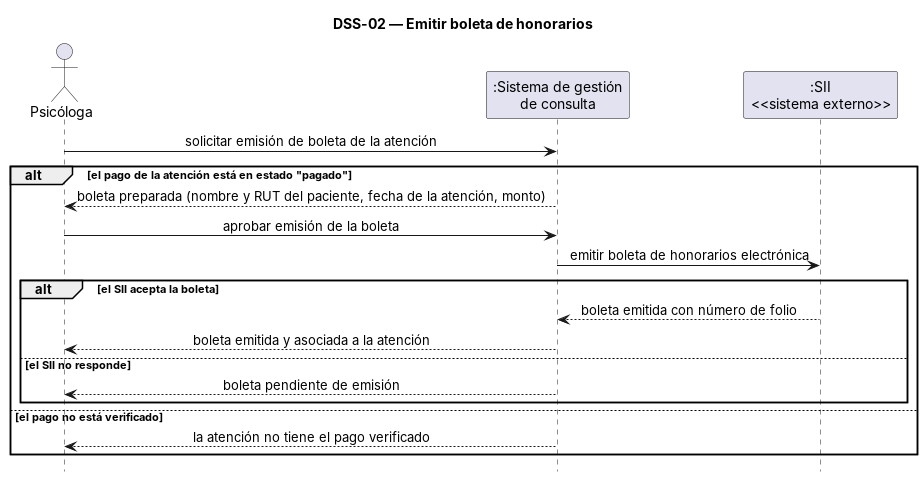

The diagram above was rendered by PlantUML. Its source (embedded in the PNG):
@startuml dss-02
' DSS-02 — Emitir boleta (CU-08 / HU-08)
skinparam shadowing false
skinparam sequenceMessageAlign center
hide footbox
title DSS-02 — Emitir boleta de honorarios

actor "Psicóloga" as PSI
participant ":Sistema de gestión\nde consulta" as SIS
participant ":SII\n<<sistema externo>>" as SII

PSI -> SIS : solicitar emisión de boleta de la atención
alt el pago de la atención está en estado "pagado"
  SIS --> PSI : boleta preparada (nombre y RUT del paciente, fecha de la atención, monto)
  PSI -> SIS : aprobar emisión de la boleta
  SIS -> SII : emitir boleta de honorarios electrónica
  alt el SII acepta la boleta
    SII --> SIS : boleta emitida con número de folio
    SIS --> PSI : boleta emitida y asociada a la atención
  else el SII no responde
    SIS --> PSI : boleta pendiente de emisión
  end
else el pago no está verificado
  SIS --> PSI : la atención no tiene el pago verificado
end
@enduml